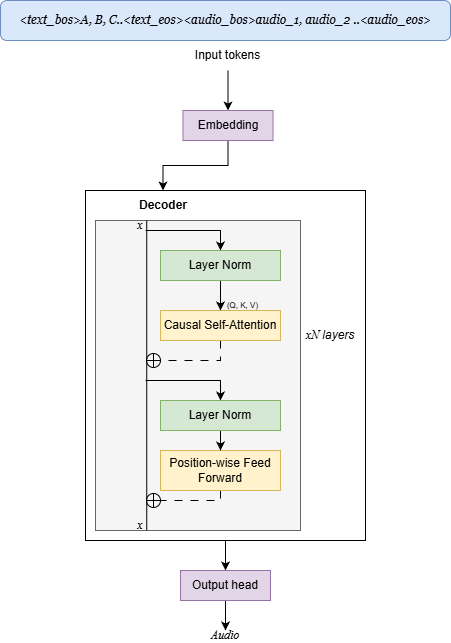

The diagram above was exported from draw.io. Its source (the exported page's mxGraphModel, read from the mxfile embedded in the PNG):
<mxGraphModel dx="1546" dy="866" grid="1" gridSize="10" guides="1" tooltips="1" connect="1" arrows="1" fold="1" page="1" pageScale="1" pageWidth="850" pageHeight="1100" math="0" shadow="0">
  <root>
    <mxCell id="0" />
    <mxCell id="1" parent="0" />
    <mxCell id="MSnv1LG9xmysX16mrFXJ-40" edge="1" parent="1" source="MSnv1LG9xmysX16mrFXJ-38" style="edgeStyle=orthogonalEdgeStyle;rounded=0;orthogonalLoop=1;jettySize=auto;html=1;">
      <mxGeometry relative="1" as="geometry">
        <mxPoint x="500" y="670" as="targetPoint" />
      </mxGeometry>
    </mxCell>
    <mxCell id="MSnv1LG9xmysX16mrFXJ-38" parent="1" style="whiteSpace=wrap;html=1;glass=0;" value="" vertex="1">
      <mxGeometry height="350" width="280" x="360" y="290" as="geometry" />
    </mxCell>
    <mxCell id="EhV2mDTW58_bVrszH5B8-1" parent="1" style="rounded=0;whiteSpace=wrap;html=1;fillColor=#f5f5f5;fontColor=#333333;strokeColor=#666666;" value="" vertex="1">
      <mxGeometry height="310" width="205" x="370" y="320" as="geometry" />
    </mxCell>
    <mxCell id="MSnv1LG9xmysX16mrFXJ-1" parent="1" style="rounded=1;whiteSpace=wrap;html=1;fillColor=#dae8fc;strokeColor=#6c8ebf;" value="&lt;font face=&quot;Georgia&quot;&gt;&lt;i&gt;&amp;lt;text_bos&amp;gt;A, B, C..&amp;lt;text_eos&amp;gt;&amp;lt;audio_bos&amp;gt;audio_1, audio_2 ..&amp;lt;audio_eos&amp;gt;&lt;/i&gt;&lt;/font&gt;" vertex="1">
      <mxGeometry height="40" width="450" x="275" y="100" as="geometry" />
    </mxCell>
    <mxCell id="MSnv1LG9xmysX16mrFXJ-44" edge="1" parent="1" source="MSnv1LG9xmysX16mrFXJ-2" style="edgeStyle=orthogonalEdgeStyle;rounded=0;orthogonalLoop=1;jettySize=auto;html=1;entryX=0.5;entryY=0;entryDx=0;entryDy=0;" target="MSnv1LG9xmysX16mrFXJ-43">
      <mxGeometry relative="1" as="geometry" />
    </mxCell>
    <mxCell id="MSnv1LG9xmysX16mrFXJ-2" parent="1" style="text;html=1;whiteSpace=wrap;strokeColor=none;fillColor=none;align=center;verticalAlign=middle;rounded=0;" value="Input tokens" vertex="1">
      <mxGeometry height="30" width="115" x="445" y="140" as="geometry" />
    </mxCell>
    <mxCell id="MSnv1LG9xmysX16mrFXJ-34" edge="1" parent="1" source="MSnv1LG9xmysX16mrFXJ-3" style="edgeStyle=orthogonalEdgeStyle;rounded=0;orthogonalLoop=1;jettySize=auto;html=1;exitX=0.5;exitY=1;exitDx=0;exitDy=0;endArrow=circlePlus;endFill=0;dashed=1;dashPattern=8 8;">
      <mxGeometry relative="1" as="geometry">
        <mxPoint x="420" y="460" as="targetPoint" />
      </mxGeometry>
    </mxCell>
    <mxCell id="MSnv1LG9xmysX16mrFXJ-3" parent="1" style="whiteSpace=wrap;html=1;fillColor=#fff2cc;strokeColor=#d6b656;" value="Causal Self-Attention" vertex="1">
      <mxGeometry height="30" width="120" x="435" y="410" as="geometry" />
    </mxCell>
    <mxCell id="MSnv1LG9xmysX16mrFXJ-33" edge="1" parent="1" source="MSnv1LG9xmysX16mrFXJ-4" style="edgeStyle=orthogonalEdgeStyle;rounded=0;orthogonalLoop=1;jettySize=auto;html=1;exitX=0.5;exitY=1;exitDx=0;exitDy=0;endArrow=circlePlus;endFill=0;dashed=1;dashPattern=8 8;">
      <mxGeometry relative="1" as="geometry">
        <Array as="points">
          <mxPoint x="495" y="600" />
        </Array>
        <mxPoint x="420" y="600" as="targetPoint" />
      </mxGeometry>
    </mxCell>
    <mxCell id="MSnv1LG9xmysX16mrFXJ-4" parent="1" style="whiteSpace=wrap;html=1;fillColor=#fff2cc;strokeColor=#d6b656;" value="Position-wise Feed Forward" vertex="1">
      <mxGeometry height="40" width="120" x="435" y="550" as="geometry" />
    </mxCell>
    <mxCell id="MSnv1LG9xmysX16mrFXJ-12" edge="1" parent="1" source="MSnv1LG9xmysX16mrFXJ-5" style="edgeStyle=orthogonalEdgeStyle;rounded=0;orthogonalLoop=1;jettySize=auto;html=1;entryX=0.5;entryY=0;entryDx=0;entryDy=0;" target="MSnv1LG9xmysX16mrFXJ-3">
      <mxGeometry relative="1" as="geometry" />
    </mxCell>
    <mxCell id="MSnv1LG9xmysX16mrFXJ-5" parent="1" style="whiteSpace=wrap;html=1;fillColor=#d5e8d4;strokeColor=#82b366;" value="Layer Norm" vertex="1">
      <mxGeometry height="30" width="120" x="435" y="350" as="geometry" />
    </mxCell>
    <mxCell id="MSnv1LG9xmysX16mrFXJ-8" parent="1" style="text;html=1;whiteSpace=wrap;strokeColor=none;fillColor=none;align=center;verticalAlign=middle;rounded=0;" value="&lt;i&gt;&lt;font face=&quot;Times New Roman&quot;&gt;xN&lt;/font&gt; layers&lt;/i&gt;" vertex="1">
      <mxGeometry height="30" width="60" x="575" y="420" as="geometry" />
    </mxCell>
    <mxCell id="MSnv1LG9xmysX16mrFXJ-10" parent="1" style="text;html=1;whiteSpace=wrap;strokeColor=none;fillColor=none;align=center;verticalAlign=middle;rounded=0;fontStyle=1" value="Decoder" vertex="1">
      <mxGeometry height="30" width="120" x="377.5" y="290" as="geometry" />
    </mxCell>
    <mxCell id="MSnv1LG9xmysX16mrFXJ-13" parent="1" style="text;html=1;whiteSpace=wrap;strokeColor=none;fillColor=none;align=center;verticalAlign=middle;rounded=0;fontSize=8;" value="(Q, K, V)" vertex="1">
      <mxGeometry height="10" width="35" x="500" y="400" as="geometry" />
    </mxCell>
    <mxCell id="MSnv1LG9xmysX16mrFXJ-20" edge="1" parent="1" source="EhV2mDTW58_bVrszH5B8-1" style="endArrow=none;html=1;rounded=0;entryX=0.25;entryY=0;entryDx=0;entryDy=0;exitX=0.25;exitY=1;exitDx=0;exitDy=0;" target="EhV2mDTW58_bVrszH5B8-1" value="">
      <mxGeometry height="50" relative="1" width="50" as="geometry">
        <mxPoint x="420" y="390" as="sourcePoint" />
        <mxPoint x="470" y="340" as="targetPoint" />
      </mxGeometry>
    </mxCell>
    <mxCell id="MSnv1LG9xmysX16mrFXJ-26" edge="1" parent="1" source="MSnv1LG9xmysX16mrFXJ-24" style="edgeStyle=orthogonalEdgeStyle;rounded=0;orthogonalLoop=1;jettySize=auto;html=1;" target="MSnv1LG9xmysX16mrFXJ-4">
      <mxGeometry relative="1" as="geometry" />
    </mxCell>
    <mxCell id="MSnv1LG9xmysX16mrFXJ-24" parent="1" style="whiteSpace=wrap;html=1;fillColor=#d5e8d4;strokeColor=#82b366;" value="Layer Norm" vertex="1">
      <mxGeometry height="30" width="120" x="435" y="500" as="geometry" />
    </mxCell>
    <mxCell id="MSnv1LG9xmysX16mrFXJ-25" edge="1" parent="1" style="endArrow=classic;html=1;rounded=0;entryX=0.5;entryY=0;entryDx=0;entryDy=0;" target="MSnv1LG9xmysX16mrFXJ-24" value="">
      <mxGeometry height="50" relative="1" width="50" as="geometry">
        <Array as="points">
          <mxPoint x="495" y="480" />
        </Array>
        <mxPoint x="420" y="480" as="sourcePoint" />
        <mxPoint x="455" y="430" as="targetPoint" />
      </mxGeometry>
    </mxCell>
    <mxCell id="MSnv1LG9xmysX16mrFXJ-27" edge="1" parent="1" style="endArrow=classic;html=1;rounded=0;entryX=0.5;entryY=0;entryDx=0;entryDy=0;" target="MSnv1LG9xmysX16mrFXJ-5" value="">
      <mxGeometry height="50" relative="1" width="50" as="geometry">
        <Array as="points">
          <mxPoint x="495" y="330" />
        </Array>
        <mxPoint x="420" y="330" as="sourcePoint" />
        <mxPoint x="480" y="420" as="targetPoint" />
      </mxGeometry>
    </mxCell>
    <mxCell id="MSnv1LG9xmysX16mrFXJ-35" parent="1" style="text;html=1;whiteSpace=wrap;strokeColor=none;fillColor=none;align=center;verticalAlign=middle;rounded=0;fontStyle=2" value="&lt;font face=&quot;Times New Roman&quot;&gt;x&lt;/font&gt;" vertex="1">
      <mxGeometry height="10" width="10" x="410" y="320" as="geometry" />
    </mxCell>
    <mxCell id="MSnv1LG9xmysX16mrFXJ-36" parent="1" style="text;html=1;whiteSpace=wrap;strokeColor=none;fillColor=none;align=center;verticalAlign=middle;rounded=0;fontStyle=2" value="&lt;font face=&quot;Times New Roman&quot;&gt;x&lt;/font&gt;" vertex="1">
      <mxGeometry height="10" width="10" x="410" y="620" as="geometry" />
    </mxCell>
    <mxCell id="MSnv1LG9xmysX16mrFXJ-46" edge="1" parent="1" source="MSnv1LG9xmysX16mrFXJ-42" style="edgeStyle=orthogonalEdgeStyle;rounded=0;orthogonalLoop=1;jettySize=auto;html=1;">
      <mxGeometry relative="1" as="geometry">
        <mxPoint x="500" y="730" as="targetPoint" />
      </mxGeometry>
    </mxCell>
    <mxCell id="MSnv1LG9xmysX16mrFXJ-42" parent="1" style="whiteSpace=wrap;html=1;fillColor=#e1d5e7;strokeColor=#9673a6;" value="Output head" vertex="1">
      <mxGeometry height="30" width="90" x="455" y="670" as="geometry" />
    </mxCell>
    <mxCell id="MSnv1LG9xmysX16mrFXJ-45" edge="1" parent="1" source="MSnv1LG9xmysX16mrFXJ-43" style="edgeStyle=orthogonalEdgeStyle;rounded=0;orthogonalLoop=1;jettySize=auto;html=1;entryX=0.5;entryY=0;entryDx=0;entryDy=0;" target="MSnv1LG9xmysX16mrFXJ-10">
      <mxGeometry relative="1" as="geometry" />
    </mxCell>
    <mxCell id="MSnv1LG9xmysX16mrFXJ-43" parent="1" style="whiteSpace=wrap;html=1;fillColor=#e1d5e7;strokeColor=#9673a6;" value="Embedding" vertex="1">
      <mxGeometry height="30" width="90" x="457.5" y="210" as="geometry" />
    </mxCell>
    <mxCell id="MSnv1LG9xmysX16mrFXJ-47" parent="1" style="text;html=1;whiteSpace=wrap;strokeColor=none;fillColor=none;align=center;verticalAlign=middle;rounded=0;fontStyle=2" value="&lt;font face=&quot;Times New Roman&quot;&gt;Audio&lt;/font&gt;" vertex="1">
      <mxGeometry height="10" width="50" x="475" y="730" as="geometry" />
    </mxCell>
  </root>
</mxGraphModel>